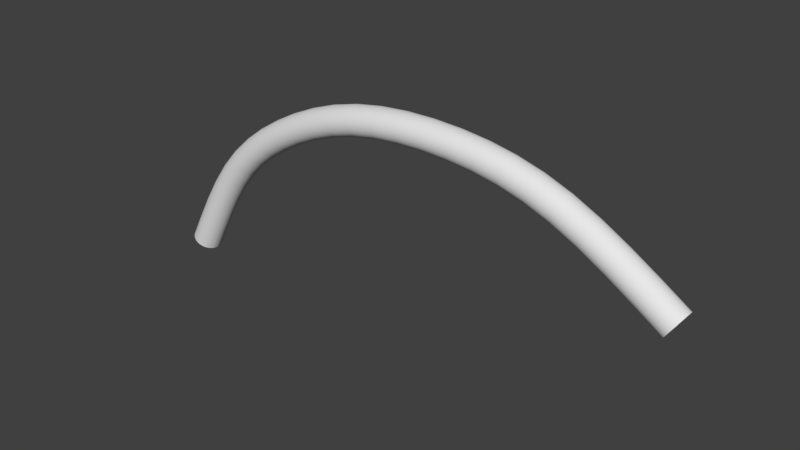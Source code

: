 # Source: Curve05.blend  (saved by Blender 2.80.75; exported with 4.5.12 LTS)
import bpy
from mathutils import Matrix  # noqa: F401  (used for matrix-valued properties, if any)

bpy.ops.wm.read_factory_settings(use_empty=True)
scene = bpy.context.scene
scene.name = 'Scene'

# ---- collections
col_collection_1 = bpy.data.collections.new('Collection 1'); scene.collection.children.link(col_collection_1)

# ---- world
world_world = bpy.data.worlds.new('World'); scene.world = world_world
world_world.color = (0.05088, 0.05088, 0.05088)
world_world.use_sun_shadow = False
world_world.sun_shadow_jitter_overblur = 0.0
world_world.cycles.sampling_method = 'MANUAL'

# ---- meshes
me_cube_000 = bpy.data.meshes.new('Cube.000')
me_cube_000.from_pydata([(0.8137, -0.04125, 0.1352), (0.811, -0.01734, 0.1438), (0.8188, 0.005691, 0.136), (0.8325, 0.01435, 0.1162), (0.8442, 0.003559, 0.09622), (0.8469, -0.02035, 0.08762), (0.8391, -0.04338, 0.09549), (0.8253, -0.05203, 0.1152), (0.5786, -0.01603, -0.001371), (0.5769, 0.0078, 0.007668), (0.5821, 0.03105, -0.001348), (0.5913, 0.04009, -0.02314), (0.599, 0.02964, -0.04494), (0.6007, 0.005817, -0.05398), (0.5955, -0.01743, -0.04496), (0.5863, -0.02648, -0.02317), (0.3539, -0.00475, -0.05607), (0.3536, 0.01901, -0.04671), (0.355, 0.04242, -0.05654), (0.3572, 0.05178, -0.07979), (0.359, 0.04159, -0.1029), (0.3593, 0.01783, -0.1122), (0.3579, -0.005584, -0.1024), (0.3557, -0.01494, -0.07914), (0.1206, -0.005036, -0.04428), (0.1218, 0.01873, -0.03501), (0.1187, 0.04211, -0.04451), (0.1132, 0.0514, -0.06722), (0.1085, 0.04115, -0.08983), (0.1074, 0.01739, -0.0991), (0.1104, -0.005989, -0.0896), (0.1159, -0.01528, -0.06689), (-0.07889, -0.02017, 0.03473), (-0.07635, 0.003703, 0.04343), (-0.08364, 0.02677, 0.03563), (-0.09648, 0.03551, 0.01591), (-0.1074, 0.02481, -0.004194), (-0.1099, 0.0009325, -0.0129), (-0.1026, -0.02213, -0.005102), (-0.08977, -0.03087, 0.01462), (-0.2284, -0.04367, 0.1613), (-0.2247, -0.01962, 0.169), (-0.2354, 0.002928, 0.1639), (-0.2542, 0.01077, 0.149), (-0.2701, -0.000697, 0.133), (-0.2738, -0.02475, 0.1252), (-0.2631, -0.0473, 0.1303), (-0.2444, -0.05514, 0.1452), (-0.346, -0.08093, 0.3573), (-0.3416, -0.05672, 0.3642), (-0.3543, -0.03466, 0.3617), (-0.3765, -0.02766, 0.3512), (-0.3953, -0.03983, 0.3389), (-0.3997, -0.06403, 0.332), (-0.387, -0.0861, 0.3345), (-0.3648, -0.0931, 0.345), (0.816, -0.04558, 0.1309), (0.8187, -0.04889, 0.126), (0.8219, -0.05108, 0.1207), (0.754, -0.0342, 0.09678), (0.6947, -0.02745, 0.06006), (0.6362, -0.02129, 0.02677), (0.5801, -0.02029, -0.006048), (0.582, -0.02353, -0.01139), (0.5841, -0.02562, -0.01717), (0.7648, -0.0449, 0.07631), (0.7046, -0.03807, 0.03913), (0.645, -0.03183, 0.005401), (0.812, -0.03603, 0.1388), (0.811, -0.03014, 0.1414), (0.8106, -0.02383, 0.1432), (0.7515, -0.01031, 0.1055), (0.6925, -0.003581, 0.06888), (0.6341, 0.002555, 0.0357), (0.5775, -0.01086, 0.002443), (0.5769, -0.004999, 0.005282), (0.5767, 0.0013, 0.007054), (0.812, -0.0109, 0.1434), (0.8137, -0.004766, 0.1418), (0.816, 0.0008435, 0.1393), (0.7588, 0.01277, 0.09733), (0.6991, 0.01956, 0.06043), (0.6401, 0.02575, 0.02696), (0.5776, 0.01426, 0.007061), (0.5788, 0.02045, 0.005295), (0.5803, 0.02612, 0.002461), (0.8219, 0.009567, 0.1318), (0.8254, 0.01236, 0.1269), (0.829, 0.01398, 0.1217), (0.7715, 0.02153, 0.07709), (0.7108, 0.02841, 0.03966), (0.6506, 0.0347, 0.005674), (0.5843, 0.03501, -0.006021), (0.5865, 0.0379, -0.01136), (0.5889, 0.03963, -0.01714), (0.836, 0.0134, 0.1108), (0.8391, 0.01121, 0.1055), (0.8419, 0.007893, 0.1005), (0.7823, 0.01082, 0.05661), (0.7206, 0.01779, 0.01873), (0.6594, 0.02416, -0.0157), (0.5936, 0.03924, -0.02914), (0.5956, 0.03714, -0.03492), (0.5975, 0.03391, -0.04026), (0.8459, -0.001662, 0.09267), (0.8469, -0.007548, 0.08999), (0.8473, -0.01386, 0.08828), (0.7848, -0.01306, 0.0479), (0.7229, -0.006076, 0.009909), (0.6614, 0.000317, -0.02463), (0.6001, 0.02447, -0.04875), (0.6007, 0.01862, -0.05159), (0.601, 0.01232, -0.05336), (0.8459, -0.02678, 0.08808), (0.8441, -0.03292, 0.08959), (0.8419, -0.03853, 0.09209), (0.7775, -0.03615, 0.05606), (0.7162, -0.02921, 0.01836), (0.6555, -0.02287, -0.01589), (0.6, -0.0006444, -0.05337), (0.5988, -0.00683, -0.0516), (0.5973, -0.0125, -0.04877), (0.8359, -0.04725, 0.09968), (0.8325, -0.05005, 0.1045), (0.8289, -0.05167, 0.1097), (0.5934, -0.02139, -0.04029), (0.5911, -0.02429, -0.03495), (0.5887, -0.02601, -0.02917), (0.5224, -0.01187, -0.02308), (0.4667, -0.008721, -0.03884), (0.4108, -0.006407, -0.04953), (0.3542, -0.008965, -0.061), (0.3546, -0.01214, -0.06664), (0.3551, -0.01416, -0.07277), (0.5287, -0.02224, -0.04529), (0.4716, -0.01902, -0.06141), (0.4142, -0.01664, -0.0724), (0.521, 0.01194, -0.01394), (0.4656, 0.01507, -0.0296), (0.4101, 0.01736, -0.04022), (0.3537, 0.0003827, -0.05207), (0.3535, 0.006214, -0.04912), (0.3535, 0.0125, -0.0473), (0.5254, 0.03524, -0.02322), (0.4691, 0.03841, -0.03912), (0.4126, 0.04075, -0.04992), (0.3538, 0.02549, -0.04743), (0.3541, 0.03171, -0.04937), (0.3545, 0.03744, -0.05244), (0.533, 0.04438, -0.04549), (0.475, 0.04764, -0.0618), (0.4167, 0.05005, -0.07295), (0.3555, 0.04646, -0.06155), (0.3561, 0.04943, -0.06725), (0.3567, 0.05123, -0.07341), (0.5393, 0.03401, -0.06769), (0.48, 0.03734, -0.08437), (0.4201, 0.03982, -0.09582), (0.3578, 0.051, -0.08616), (0.3583, 0.04898, -0.09228), (0.3587, 0.0458, -0.09792), (0.5407, 0.0102, -0.07683), (0.481, 0.01356, -0.09361), (0.4208, 0.01605, -0.1051), (0.3593, 0.03646, -0.1069), (0.3594, 0.03063, -0.1098), (0.3594, 0.02434, -0.1116), (0.5364, -0.0131, -0.06756), (0.4775, -0.009788, -0.0841), (0.4183, -0.007339, -0.09542), (0.3591, 0.01135, -0.1115), (0.3588, 0.005125, -0.1096), (0.3584, -0.0005981, -0.1065), (0.3574, -0.009621, -0.09738), (0.3568, -0.01259, -0.09168), (0.3562, -0.01439, -0.08552), (0.2955, -0.003632, -0.05914), (0.2363, -0.003183, -0.0585), (0.1777, -0.003588, -0.0537), (0.1197, -0.009262, -0.04912), (0.1186, -0.01245, -0.05465), (0.1173, -0.01449, -0.06065), (0.2956, -0.0138, -0.08228), (0.2349, -0.01335, -0.08159), (0.1746, -0.01378, -0.07661), (0.2955, 0.02012, -0.04976), (0.2368, 0.02057, -0.04912), (0.1785, 0.02017, -0.04436), (0.1213, 0.0001034, -0.04034), (0.1217, 0.005939, -0.03742), (0.1219, 0.01223, -0.03561), (0.2958, 0.04355, -0.05963), (0.236, 0.044, -0.05896), (0.1765, 0.04358, -0.05407), (0.1214, 0.02521, -0.03567), (0.1207, 0.03142, -0.03754), (0.1198, 0.03714, -0.04052), (0.2962, 0.05293, -0.08297), (0.2344, 0.05338, -0.08223), (0.173, 0.05293, -0.07714), (0.1175, 0.04613, -0.04939), (0.1161, 0.04908, -0.05495), (0.1147, 0.05087, -0.06097), (0.2963, 0.04276, -0.1061), (0.2329, 0.04321, -0.1053), (0.1699, 0.04274, -0.1001), (0.1119, 0.0506, -0.07345), (0.1106, 0.04856, -0.07945), (0.1095, 0.04538, -0.08499), (0.2963, 0.01901, -0.1155), (0.2325, 0.01946, -0.1147), (0.1691, 0.01898, -0.1094), (0.1079, 0.03602, -0.09377), (0.1074, 0.03018, -0.09669), (0.1073, 0.02389, -0.0985), (0.296, -0.004418, -0.1056), (0.2333, -0.00397, -0.1049), (0.171, -0.00443, -0.09968), (0.1078, 0.01091, -0.09843), (0.1084, 0.004695, -0.09656), (0.1093, -0.001017, -0.09359), (0.1117, -0.01001, -0.08472), (0.1131, -0.01296, -0.07915), (0.1145, -0.01475, -0.07313), (0.06615, -0.00764, -0.03), (0.01463, -0.01121, -0.01151), (-0.03377, -0.01547, 0.01035), (-0.08102, -0.02449, 0.03038), (-0.08362, -0.02778, 0.02544), (-0.08657, -0.02994, 0.02012), (0.05985, -0.01796, -0.05218), (0.00677, -0.02163, -0.03313), (-0.04317, -0.02602, -0.01058), (0.06766, 0.01615, -0.02083), (0.01649, 0.0126, -0.002462), (-0.03157, 0.008365, 0.01924), (-0.07732, -0.01497, 0.03831), (-0.07636, -0.00909, 0.04101), (-0.07603, -0.002786, 0.04275), (0.06351, 0.03947, -0.03003), (0.01126, 0.03585, -0.01128), (-0.03785, 0.03153, 0.01089), (-0.07733, 0.01014, 0.043), (-0.07893, 0.01628, 0.0415), (-0.08105, 0.0219, 0.03902), (0.05612, 0.04866, -0.05222), (0.002003, 0.04493, -0.0328), (-0.04893, 0.04045, -0.009807), (-0.0866, 0.03066, 0.03144), (-0.08981, 0.03347, 0.02662), (-0.09315, 0.03512, 0.02138), (0.04983, 0.03835, -0.0744), (-0.005858, 0.03451, -0.05442), (-0.05832, 0.02991, -0.03073), (-0.09968, 0.03458, 0.01041), (-0.1026, 0.03242, 0.005094), (-0.1052, 0.02912, 0.0001569), (0.04832, 0.01456, -0.08358), (-0.007719, 0.0107, -0.06347), (-0.06053, 0.006067, -0.03962), (-0.1089, 0.0196, -0.007775), (-0.1099, 0.01373, -0.01048), (-0.1102, 0.007422, -0.01221), (0.05247, -0.008761, -0.07438), (-0.002488, -0.01255, -0.05465), (-0.05425, -0.0171, -0.03128), (-0.1089, -0.005502, -0.01246), (-0.1073, -0.01165, -0.01097), (-0.1052, -0.01727, -0.008488), (-0.09966, -0.02602, -0.0009102), (-0.09644, -0.02884, 0.003908), (-0.0931, -0.03048, 0.009153), (-0.1206, -0.02512, 0.06109), (-0.1593, -0.03051, 0.09023), (-0.1951, -0.0366, 0.1233), (-0.2316, -0.04814, 0.1577), (-0.2354, -0.05161, 0.1537), (-0.2397, -0.05399, 0.1495), (-0.1329, -0.036, 0.04194), (-0.1729, -0.04158, 0.0721), (-0.2099, -0.04787, 0.1062), (-0.1178, -0.001207, 0.06958), (-0.1561, -0.006549, 0.09847), (-0.1916, -0.0126, 0.1312), (-0.2261, -0.03836, 0.1643), (-0.2247, -0.03242, 0.1666), (-0.2243, -0.02609, 0.1682), (-0.126, 0.02174, 0.06241), (-0.1652, 0.01627, 0.092), (-0.2016, 0.01009, 0.1255), (-0.2262, -0.01326, 0.169), (-0.2285, -0.007224, 0.1681), (-0.2316, -0.001753, 0.1664), (-0.1405, 0.03027, 0.0438), (-0.1813, 0.02457, 0.0746), (-0.2191, 0.01816, 0.1093), (-0.2397, 0.006615, 0.1609), (-0.2444, 0.009204, 0.1573), (-0.2493, 0.01061, 0.1533), (-0.1529, 0.01939, 0.02464), (-0.195, 0.0135, 0.05646), (-0.234, 0.006889, 0.09226), (-0.2589, 0.009616, 0.1447), (-0.2632, 0.007244, 0.1405), (-0.267, 0.003768, 0.1366), (-0.1557, -0.004522, 0.01616), (-0.1981, -0.01046, 0.04822), (-0.2374, -0.01712, 0.08426), (-0.2724, -0.006012, 0.13), (-0.2738, -0.01195, 0.1277), (-0.2743, -0.01828, 0.1261), (-0.1475, -0.02747, 0.02332), (-0.189, -0.03327, 0.0547), (-0.2275, -0.0398, 0.09003), (-0.2724, -0.03111, 0.1253), (-0.27, -0.03715, 0.1262), (-0.2669, -0.04262, 0.1279), (-0.2588, -0.05099, 0.1334), (-0.2541, -0.05357, 0.137), (-0.2492, -0.05498, 0.141), (-0.2597, -0.05189, 0.2049), (-0.2893, -0.06105, 0.2532), (-0.3179, -0.07083, 0.3044), (-0.3497, -0.08553, 0.3544), (-0.3541, -0.08917, 0.3513), (-0.3592, -0.09174, 0.3482), (-0.2765, -0.06355, 0.1899), (-0.3069, -0.07288, 0.2391), (-0.3361, -0.08283, 0.2913), (-0.2558, -0.0278, 0.2125), (-0.2853, -0.03692, 0.2605), (-0.3137, -0.04666, 0.3116), (-0.3433, -0.07551, 0.3597), (-0.3416, -0.06951, 0.3617), (-0.3411, -0.06316, 0.3633), (-0.267, -0.005378, 0.2081), (-0.297, -0.01462, 0.2567), (-0.3259, -0.02448, 0.3085), (-0.3433, -0.05042, 0.3645), (-0.3461, -0.0445, 0.3641), (-0.3498, -0.03917, 0.3632), (-0.2869, 0.002239, 0.1943), (-0.3178, -0.007214, 0.2441), (-0.3474, -0.01728, 0.2969), (-0.3594, -0.03116, 0.3596), (-0.365, -0.02879, 0.3572), (-0.3707, -0.0276, 0.3543), (-0.3037, -0.009412, 0.1793), (-0.3353, -0.01904, 0.23), (-0.3656, -0.02928, 0.2837), (-0.382, -0.02902, 0.3481), (-0.3872, -0.03158, 0.3449), (-0.3916, -0.03523, 0.3418), (-0.3076, -0.03351, 0.1718), (-0.3394, -0.04317, 0.2227), (-0.3699, -0.05345, 0.2766), (-0.398, -0.04524, 0.3365), (-0.3997, -0.05125, 0.3345), (-0.4002, -0.05759, 0.3329), (-0.2963, -0.05593, 0.1761), (-0.3276, -0.06548, 0.2264), (-0.3576, -0.07563, 0.2797), (-0.398, -0.07033, 0.3317), (-0.3952, -0.07626, 0.3321), (-0.3915, -0.08159, 0.333), (-0.3819, -0.08959, 0.3366), (-0.3763, -0.09197, 0.339), (-0.3706, -0.09316, 0.3419), (0.7561, -0.03852, 0.09236), (0.6967, -0.03175, 0.05555), (0.6379, -0.02558, 0.02218), (0.7587, -0.04181, 0.08734), (0.699, -0.03502, 0.05042), (0.64, -0.02883, 0.01694), (0.7616, -0.04398, 0.08192), (0.7017, -0.03717, 0.04488), (0.6424, -0.03095, 0.01128), (0.7512, -0.0168, 0.1048), (0.6922, -0.01008, 0.06825), (0.6339, -0.003943, 0.03508), (0.7515, -0.02311, 0.1031), (0.6925, -0.01638, 0.0665), (0.6341, -0.01025, 0.03332), (0.7525, -0.02899, 0.1004), (0.6933, -0.02225, 0.06375), (0.6349, -0.01611, 0.03052), (0.7562, 0.007905, 0.1008), (0.6967, 0.01467, 0.06404), (0.638, 0.02084, 0.03067), (0.7541, 0.002279, 0.1034), (0.6948, 0.009028, 0.0667), (0.6363, 0.01518, 0.03343), (0.7525, -0.00387, 0.105), (0.6934, 0.002866, 0.06835), (0.6349, 0.009009, 0.03513), (0.7682, 0.02114, 0.08268), (0.7077, 0.02799, 0.04539), (0.6479, 0.03426, 0.01154), (0.7649, 0.01949, 0.08806), (0.7047, 0.02632, 0.05091), (0.6452, 0.03256, 0.01719), (0.7617, 0.01667, 0.09301), (0.7018, 0.02348, 0.05599), (0.6425, 0.02969, 0.0224), (0.7802, 0.01514, 0.06103), (0.7187, 0.02209, 0.02323), (0.6577, 0.02845, -0.0111), (0.7776, 0.01844, 0.06605), (0.7163, 0.02537, 0.02837), (0.6556, 0.0317, -0.005866), (0.7747, 0.0206, 0.07147), (0.7137, 0.02751, 0.03391), (0.6532, 0.03382, -0.0002018), (0.7851, -0.00657, 0.04855), (0.7232, 0.0004203, 0.01054), (0.6617, 0.006815, -0.024), (0.7848, -0.0002627, 0.05027), (0.7229, 0.006725, 0.01228), (0.6615, 0.01312, -0.02225), (0.7838, 0.005616, 0.05299), (0.722, 0.0126, 0.01504), (0.6607, 0.01898, -0.01945), (0.7801, -0.03128, 0.05256), (0.7186, -0.02433, 0.01475), (0.6576, -0.01797, -0.0196), (0.7822, -0.02565, 0.04998), (0.7205, -0.01868, 0.01208), (0.6593, -0.01231, -0.02235), (0.7838, -0.0195, 0.0484), (0.722, -0.01252, 0.01044), (0.6606, -0.006137, -0.02406), (0.7681, -0.04451, 0.07071), (0.7076, -0.03765, 0.0334), (0.6477, -0.03138, -0.0004699), (0.7714, -0.04286, 0.06533), (0.7106, -0.03598, 0.02788), (0.6504, -0.02969, -0.006119), (0.7746, -0.04005, 0.06038), (0.7136, -0.03313, 0.0228), (0.653, -0.02682, -0.01133), (0.5236, -0.01612, -0.02784), (0.4676, -0.01296, -0.04367), (0.4115, -0.01063, -0.05442), (0.5251, -0.01933, -0.03328), (0.4688, -0.01616, -0.04919), (0.4123, -0.01381, -0.06001), (0.5269, -0.02141, -0.03917), (0.4702, -0.01821, -0.05518), (0.4132, -0.01585, -0.06608), (0.5207, 0.005435, -0.01455), (0.4655, 0.008562, -0.0302), (0.41, 0.01086, -0.04081), (0.5209, -0.0008609, -0.01633), (0.4656, 0.002269, -0.032), (0.4101, 0.004567, -0.04262), (0.5215, -0.006709, -0.01921), (0.466, -0.003573, -0.03491), (0.4103, -0.001268, -0.04556), (0.5238, 0.03029, -0.01932), (0.4679, 0.03345, -0.03513), (0.4117, 0.03577, -0.04587), (0.5225, 0.0246, -0.01641), (0.4669, 0.02775, -0.03215), (0.411, 0.03006, -0.04283), (0.5216, 0.01841, -0.01458), (0.4661, 0.02154, -0.03028), (0.4105, 0.02384, -0.04092), (0.531, 0.04389, -0.03936), (0.4735, 0.04713, -0.05557), (0.4157, 0.04952, -0.06663), (0.529, 0.04214, -0.03346), (0.472, 0.04536, -0.04956), (0.4146, 0.04773, -0.06053), (0.5271, 0.03922, -0.028), (0.4705, 0.04242, -0.04399), (0.4136, 0.04477, -0.05488), (0.5381, 0.03826, -0.06294), (0.479, 0.04158, -0.07954), (0.4195, 0.04404, -0.09093), (0.5366, 0.04147, -0.0575), (0.4778, 0.04478, -0.07402), (0.4187, 0.04722, -0.08533), (0.5349, 0.04355, -0.05161), (0.4765, 0.04683, -0.06803), (0.4177, 0.04926, -0.07926), (0.541, 0.0167, -0.07623), (0.4812, 0.02006, -0.09301), (0.4209, 0.02255, -0.1045), (0.5408, 0.023, -0.07445), (0.4811, 0.02636, -0.09121), (0.4208, 0.02884, -0.1027), (0.5402, 0.02885, -0.07157), (0.4807, 0.0322, -0.0883), (0.4206, 0.03468, -0.09979), (0.5379, -0.008151, -0.07146), (0.4788, -0.004826, -0.08808), (0.4192, -0.002363, -0.09948), (0.5392, -0.002463, -0.07437), (0.4798, 0.0008767, -0.09106), (0.4199, 0.003351, -0.1025), (0.5401, 0.003734, -0.07619), (0.4805, 0.007084, -0.09294), (0.4204, 0.009567, -0.1044), (0.5307, -0.02175, -0.05142), (0.4731, -0.0185, -0.06764), (0.4152, -0.01611, -0.07872), (0.5327, -0.02, -0.05732), (0.4747, -0.01673, -0.07366), (0.4163, -0.01432, -0.08482), (0.5346, -0.01708, -0.06277), (0.4762, -0.0138, -0.07922), (0.4174, -0.01136, -0.09047), (0.2955, -0.007843, -0.06408), (0.236, -0.007393, -0.06343), (0.177, -0.007803, -0.0586), (0.2955, -0.01101, -0.06974), (0.2357, -0.01056, -0.06908), (0.1763, -0.01098, -0.0642), (0.2956, -0.01303, -0.07589), (0.2353, -0.01258, -0.07521), (0.1755, -0.013, -0.07029), (0.2955, 0.01361, -0.05034), (0.2368, 0.01406, -0.04971), (0.1785, 0.01366, -0.04495), (0.2955, 0.007326, -0.05216), (0.2367, 0.007775, -0.05153), (0.1784, 0.007376, -0.04677), (0.2955, 0.001496, -0.05513), (0.2366, 0.001946, -0.05449), (0.1781, 0.001545, -0.04971), (0.2958, 0.03856, -0.05551), (0.2363, 0.03901, -0.05485), (0.1772, 0.03859, -0.05001), (0.2957, 0.03283, -0.05242), (0.2365, 0.03328, -0.05178), (0.1778, 0.03287, -0.04697), (0.2956, 0.02661, -0.05047), (0.2367, 0.02706, -0.04984), (0.1782, 0.02665, -0.04505), (0.2961, 0.05238, -0.07656), (0.2348, 0.05282, -0.07584), (0.1739, 0.05238, -0.0708), (0.296, 0.05057, -0.07038), (0.2352, 0.05101, -0.06968), (0.1748, 0.05058, -0.06469), (0.2959, 0.04759, -0.06465), (0.2356, 0.04804, -0.06397), (0.1757, 0.04761, -0.05903), (0.2963, 0.04697, -0.1012), (0.2332, 0.04742, -0.1004), (0.1705, 0.04695, -0.09515), (0.2963, 0.05014, -0.0955), (0.2336, 0.05059, -0.09474), (0.1713, 0.05013, -0.08955), (0.2962, 0.05216, -0.08936), (0.2339, 0.05261, -0.08861), (0.1721, 0.05215, -0.08346), (0.2963, 0.02552, -0.1149), (0.2324, 0.02596, -0.1141), (0.169, 0.02548, -0.1088), (0.2963, 0.03181, -0.1131), (0.2325, 0.03225, -0.1123), (0.1692, 0.03177, -0.107), (0.2963, 0.03763, -0.1101), (0.2327, 0.03808, -0.1093), (0.1695, 0.0376, -0.104), (0.296, 0.0005737, -0.1097), (0.233, 0.001021, -0.109), (0.1703, 0.0005547, -0.1037), (0.2961, 0.006301, -0.1128), (0.2327, 0.006748, -0.112), (0.1698, 0.006276, -0.1068), (0.2962, 0.01253, -0.1148), (0.2325, 0.01297, -0.114), (0.1693, 0.0125, -0.1087), (0.2957, -0.01324, -0.08868), (0.2344, -0.0128, -0.08798), (0.1736, -0.01323, -0.08295), (0.2958, -0.01143, -0.09487), (0.234, -0.01099, -0.09415), (0.1727, -0.01143, -0.08906), (0.2959, -0.00846, -0.1006), (0.2336, -0.008012, -0.09985), (0.1718, -0.008465, -0.09472), (0.06491, -0.01188, -0.03476), (0.01309, -0.01547, -0.01616), (-0.03561, -0.01976, 0.005837), (0.06341, -0.01508, -0.04019), (0.01121, -0.01869, -0.02146), (-0.03785, -0.02302, 0.0007045), (0.0617, -0.01714, -0.04608), (0.00908, -0.02078, -0.02719), (-0.0404, -0.02514, -0.004837), (0.06783, 0.009645, -0.02145), (0.01672, 0.006104, -0.003098), (-0.03129, 0.001871, 0.01858), (0.06763, 0.003353, -0.02324), (0.01647, -0.0001916, -0.004879), (-0.03158, -0.004428, 0.01682), (0.06706, -0.002489, -0.02613), (0.01577, -0.006043, -0.007714), (-0.03242, -0.01029, 0.01405), (0.06499, 0.03451, -0.02615), (0.01312, 0.03092, -0.007533), (-0.03562, 0.02663, 0.01447), (0.0662, 0.02882, -0.02326), (0.01465, 0.02525, -0.004754), (-0.03379, 0.02098, 0.01712), (0.0671, 0.02262, -0.02145), (0.01579, 0.01906, -0.003034), (-0.03242, 0.01481, 0.01873), (0.05804, 0.04816, -0.04612), (0.004407, 0.04445, -0.02687), (-0.04605, 0.04002, -0.004084), (0.05996, 0.0464, -0.04023), (0.006814, 0.04272, -0.02116), (-0.04317, 0.03833, 0.001414), (0.06181, 0.04347, -0.03479), (0.00913, 0.03983, -0.01589), (-0.0404, 0.03547, 0.006476), (0.05107, 0.04259, -0.06965), (-0.004317, 0.03877, -0.04977), (-0.05648, 0.03419, -0.02622), (0.05257, 0.04579, -0.06422), (-0.00244, 0.042, -0.04448), (-0.05424, 0.03745, -0.02109), (0.05428, 0.04785, -0.05833), (-0.0003065, 0.04408, -0.03875), (-0.05169, 0.03957, -0.01555), (0.04815, 0.02106, -0.08296), (-0.007943, 0.0172, -0.06284), (-0.0608, 0.01256, -0.03897), (0.04835, 0.02736, -0.08117), (-0.007695, 0.02349, -0.06105), (-0.06051, 0.01886, -0.03721), (0.04892, 0.0332, -0.07828), (-0.006994, 0.02934, -0.05822), (-0.05968, 0.02472, -0.03443), (0.05099, -0.003806, -0.07826), (-0.004346, -0.007623, -0.0584), (-0.05648, -0.0122, -0.03486), (0.04978, 0.00189, -0.08115), (-0.005873, -0.001947, -0.06118), (-0.05831, -0.006549, -0.0375), (0.04887, 0.008091, -0.08296), (-0.007015, 0.004239, -0.0629), (-0.05968, -0.0003815, -0.03912), (0.05793, -0.01745, -0.05829), (0.004366, -0.02115, -0.03907), (-0.04604, -0.02559, -0.0163), (0.05601, -0.01569, -0.06418), (0.001959, -0.01942, -0.04478), (-0.04892, -0.02389, -0.0218), (0.05417, -0.01276, -0.06961), (-0.0003569, -0.01652, -0.05004), (-0.0517, -0.02103, -0.02686), (-0.123, -0.02947, 0.05693), (-0.1619, -0.0349, 0.08627), (-0.198, -0.04103, 0.1195), (-0.126, -0.03281, 0.05222), (-0.1652, -0.03828, 0.0818), (-0.2015, -0.04446, 0.1153), (-0.1293, -0.03502, 0.04715), (-0.1689, -0.04054, 0.07702), (-0.2056, -0.04678, 0.1108), (-0.1174, -0.007691, 0.06887), (-0.1557, -0.01303, 0.09773), (-0.1912, -0.01907, 0.1305), (-0.1178, -0.014, 0.06716), (-0.1561, -0.01934, 0.09606), (-0.1916, -0.02539, 0.1288), (-0.1189, -0.01989, 0.06454), (-0.1573, -0.02525, 0.09353), (-0.1929, -0.03132, 0.1264), (-0.1231, 0.01692, 0.06558), (-0.162, 0.01149, 0.09492), (-0.198, 0.005358, 0.1281), (-0.1207, 0.01133, 0.06787), (-0.1593, 0.005943, 0.09701), (-0.1951, -0.0001514, 0.13), (-0.1189, 0.005212, 0.06923), (-0.1573, -0.0001477, 0.09822), (-0.193, -0.006213, 0.1311), (-0.1368, 0.02994, 0.04898), (-0.1771, 0.0243, 0.07946), (-0.2146, 0.01794, 0.1139), (-0.133, 0.02835, 0.05394), (-0.173, 0.02277, 0.0841), (-0.21, 0.01647, 0.1182), (-0.1294, 0.02558, 0.05848), (-0.1689, 0.02006, 0.08834), (-0.2056, 0.01383, 0.1221), (-0.1504, 0.02374, 0.02881), (-0.1923, 0.01789, 0.06043), (-0.2311, 0.01132, 0.09601), (-0.1475, 0.02708, 0.03352), (-0.189, 0.02127, 0.0649), (-0.2275, 0.01475, 0.1002), (-0.1442, 0.02929, 0.03858), (-0.1853, 0.02354, 0.06968), (-0.2235, 0.01706, 0.1047), (-0.1561, 0.001962, 0.01687), (-0.1986, -0.003978, 0.04896), (-0.2379, -0.01064, 0.08503), (-0.1557, 0.008271, 0.01858), (-0.1981, 0.002337, 0.05064), (-0.2374, -0.004323, 0.08668), (-0.1546, 0.01416, 0.0212), (-0.1969, 0.008245, 0.05317), (-0.2361, 0.001602, 0.08911), (-0.1504, -0.02265, 0.02016), (-0.1922, -0.0285, 0.05178), (-0.231, -0.03507, 0.08736), (-0.1528, -0.01706, 0.01787), (-0.1949, -0.02295, 0.04969), (-0.2339, -0.02956, 0.08547), (-0.1546, -0.01094, 0.01651), (-0.1969, -0.01686, 0.04848), (-0.2361, -0.0235, 0.08442), (-0.1367, -0.03567, 0.03675), (-0.1771, -0.0413, 0.06723), (-0.2145, -0.04766, 0.1016), (-0.1405, -0.03407, 0.0318), (-0.1813, -0.03977, 0.06259), (-0.219, -0.04619, 0.09732), (-0.1441, -0.03131, 0.02726), (-0.1853, -0.03707, 0.05836), (-0.2234, -0.04354, 0.0934), (-0.263, -0.0564, 0.2016), (-0.2928, -0.06559, 0.25), (-0.3215, -0.0754, 0.3014), (-0.267, -0.05992, 0.1978), (-0.297, -0.06915, 0.2465), (-0.3258, -0.07901, 0.2982), (-0.2716, -0.06234, 0.1939), (-0.3017, -0.07162, 0.2428), (-0.3308, -0.08152, 0.2947), (-0.2553, -0.03426, 0.2116), (-0.2847, -0.04337, 0.2596), (-0.3132, -0.05311, 0.3107), (-0.2558, -0.04059, 0.21), (-0.2853, -0.04971, 0.2581), (-0.3137, -0.05945, 0.3091), (-0.2573, -0.04655, 0.2078), (-0.2868, -0.05569, 0.2559), (-0.3153, -0.06544, 0.307), (-0.263, -0.01001, 0.2102), (-0.2929, -0.01921, 0.2587), (-0.3216, -0.02903, 0.3102), (-0.2598, -0.01545, 0.2117), (-0.2894, -0.02461, 0.26), (-0.318, -0.0344, 0.3113), (-0.2573, -0.02145, 0.2125), (-0.2869, -0.03059, 0.2606), (-0.3154, -0.04035, 0.3118), (-0.2817, 0.002143, 0.1982), (-0.3124, -0.007255, 0.2478), (-0.3419, -0.01727, 0.3003), (-0.2766, 0.0007901, 0.2019), (-0.307, -0.008553, 0.2512), (-0.3363, -0.01852, 0.3034), (-0.2716, -0.001743, 0.2053), (-0.3018, -0.01103, 0.2542), (-0.3309, -0.02094, 0.3062), (-0.3004, -0.004911, 0.1826), (-0.3319, -0.01451, 0.2332), (-0.3621, -0.02471, 0.2867), (-0.2964, -0.00139, 0.1864), (-0.3277, -0.01094, 0.2367), (-0.3577, -0.02111, 0.29), (-0.2918, 0.001032, 0.1903), (-0.3229, -0.008473, 0.2404), (-0.3528, -0.01859, 0.2935), (-0.3081, -0.02704, 0.1726), (-0.3399, -0.03672, 0.2236), (-0.3704, -0.047, 0.2775), (-0.3076, -0.02071, 0.1742), (-0.3394, -0.03038, 0.2251), (-0.3699, -0.04066, 0.2791), (-0.3061, -0.01475, 0.1764), (-0.3378, -0.02441, 0.2273), (-0.3683, -0.03467, 0.2812), (-0.3003, -0.05129, 0.174), (-0.3318, -0.06088, 0.2245), (-0.362, -0.07108, 0.278), (-0.3036, -0.04586, 0.1725), (-0.3352, -0.05548, 0.2232), (-0.3655, -0.06572, 0.2769), (-0.3061, -0.03985, 0.1717), (-0.3378, -0.04951, 0.2226), (-0.3682, -0.05977, 0.2764), (-0.2816, -0.06345, 0.186), (-0.3123, -0.07284, 0.2354), (-0.3417, -0.08285, 0.2879), (-0.2868, -0.0621, 0.1823), (-0.3177, -0.07154, 0.232), (-0.3473, -0.0816, 0.2848), (-0.2918, -0.05956, 0.179), (-0.3228, -0.06906, 0.229), (-0.3527, -0.07917, 0.282)], [], [(368, 369, 372, 371), (369, 370, 373, 372), (371, 372, 375, 374), (372, 373, 376, 375), (0, 59, 368, 56), (59, 60, 369, 368), (60, 61, 370, 369), (61, 8, 62, 370), (370, 62, 63, 373), (373, 63, 64, 376), (376, 64, 15, 67), (375, 376, 67, 66), (374, 375, 66, 65), (58, 374, 65, 7), (57, 371, 374, 58), (56, 368, 371, 57), (377, 378, 381, 380), (378, 379, 382, 381), (380, 381, 384, 383), (381, 382, 385, 384), (1, 71, 377, 70), (71, 72, 378, 377), (72, 73, 379, 378), (73, 9, 76, 379), (379, 76, 75, 382), (382, 75, 74, 385), (385, 74, 8, 61), (384, 385, 61, 60), (383, 384, 60, 59), (68, 383, 59, 0), (69, 380, 383, 68), (70, 377, 380, 69), (386, 387, 390, 389), (387, 388, 391, 390), (389, 390, 393, 392), (390, 391, 394, 393), (2, 80, 386, 79), (80, 81, 387, 386), (81, 82, 388, 387), (82, 10, 85, 388), (388, 85, 84, 391), (391, 84, 83, 394), (394, 83, 9, 73), (393, 394, 73, 72), (392, 393, 72, 71), (77, 392, 71, 1), (78, 389, 392, 77), (79, 386, 389, 78), (395, 396, 399, 398), (396, 397, 400, 399), (398, 399, 402, 401), (399, 400, 403, 402), (3, 89, 395, 88), (89, 90, 396, 395), (90, 91, 397, 396), (91, 11, 94, 397), (397, 94, 93, 400), (400, 93, 92, 403), (403, 92, 10, 82), (402, 403, 82, 81), (401, 402, 81, 80), (86, 401, 80, 2), (87, 398, 401, 86), (88, 395, 398, 87), (404, 405, 408, 407), (405, 406, 409, 408), (407, 408, 411, 410), (408, 409, 412, 411), (4, 98, 404, 97), (98, 99, 405, 404), (99, 100, 406, 405), (100, 12, 103, 406), (406, 103, 102, 409), (409, 102, 101, 412), (412, 101, 11, 91), (411, 412, 91, 90), (410, 411, 90, 89), (95, 410, 89, 3), (96, 407, 410, 95), (97, 404, 407, 96), (413, 414, 417, 416), (414, 415, 418, 417), (416, 417, 420, 419), (417, 418, 421, 420), (5, 107, 413, 106), (107, 108, 414, 413), (108, 109, 415, 414), (109, 13, 112, 415), (415, 112, 111, 418), (418, 111, 110, 421), (421, 110, 12, 100), (420, 421, 100, 99), (419, 420, 99, 98), (104, 419, 98, 4), (105, 416, 419, 104), (106, 413, 416, 105), (422, 423, 426, 425), (423, 424, 427, 426), (425, 426, 429, 428), (426, 427, 430, 429), (6, 116, 422, 115), (116, 117, 423, 422), (117, 118, 424, 423), (118, 14, 121, 424), (424, 121, 120, 427), (427, 120, 119, 430), (430, 119, 13, 109), (429, 430, 109, 108), (428, 429, 108, 107), (113, 428, 107, 5), (114, 425, 428, 113), (115, 422, 425, 114), (431, 432, 435, 434), (432, 433, 436, 435), (434, 435, 438, 437), (435, 436, 439, 438), (7, 65, 431, 124), (65, 66, 432, 431), (66, 67, 433, 432), (67, 15, 127, 433), (433, 127, 126, 436), (436, 126, 125, 439), (439, 125, 14, 118), (438, 439, 118, 117), (437, 438, 117, 116), (122, 437, 116, 6), (123, 434, 437, 122), (124, 431, 434, 123), (440, 441, 444, 443), (441, 442, 445, 444), (443, 444, 447, 446), (444, 445, 448, 447), (8, 128, 440, 62), (128, 129, 441, 440), (129, 130, 442, 441), (130, 16, 131, 442), (442, 131, 132, 445), (445, 132, 133, 448), (448, 133, 23, 136), (447, 448, 136, 135), (446, 447, 135, 134), (64, 446, 134, 15), (63, 443, 446, 64), (62, 440, 443, 63), (449, 450, 453, 452), (450, 451, 454, 453), (452, 453, 456, 455), (453, 454, 457, 456), (9, 137, 449, 76), (137, 138, 450, 449), (138, 139, 451, 450), (139, 17, 142, 451), (451, 142, 141, 454), (454, 141, 140, 457), (457, 140, 16, 130), (456, 457, 130, 129), (455, 456, 129, 128), (74, 455, 128, 8), (75, 452, 455, 74), (76, 449, 452, 75), (458, 459, 462, 461), (459, 460, 463, 462), (461, 462, 465, 464), (462, 463, 466, 465), (10, 143, 458, 85), (143, 144, 459, 458), (144, 145, 460, 459), (145, 18, 148, 460), (460, 148, 147, 463), (463, 147, 146, 466), (466, 146, 17, 139), (465, 466, 139, 138), (464, 465, 138, 137), (83, 464, 137, 9), (84, 461, 464, 83), (85, 458, 461, 84), (467, 468, 471, 470), (468, 469, 472, 471), (470, 471, 474, 473), (471, 472, 475, 474), (11, 149, 467, 94), (149, 150, 468, 467), (150, 151, 469, 468), (151, 19, 154, 469), (469, 154, 153, 472), (472, 153, 152, 475), (475, 152, 18, 145), (474, 475, 145, 144), (473, 474, 144, 143), (92, 473, 143, 10), (93, 470, 473, 92), (94, 467, 470, 93), (476, 477, 480, 479), (477, 478, 481, 480), (479, 480, 483, 482), (480, 481, 484, 483), (12, 155, 476, 103), (155, 156, 477, 476), (156, 157, 478, 477), (157, 20, 160, 478), (478, 160, 159, 481), (481, 159, 158, 484), (484, 158, 19, 151), (483, 484, 151, 150), (482, 483, 150, 149), (101, 482, 149, 11), (102, 479, 482, 101), (103, 476, 479, 102), (485, 486, 489, 488), (486, 487, 490, 489), (488, 489, 492, 491), (489, 490, 493, 492), (13, 161, 485, 112), (161, 162, 486, 485), (162, 163, 487, 486), (163, 21, 166, 487), (487, 166, 165, 490), (490, 165, 164, 493), (493, 164, 20, 157), (492, 493, 157, 156), (491, 492, 156, 155), (110, 491, 155, 12), (111, 488, 491, 110), (112, 485, 488, 111), (494, 495, 498, 497), (495, 496, 499, 498), (497, 498, 501, 500), (498, 499, 502, 501), (14, 167, 494, 121), (167, 168, 495, 494), (168, 169, 496, 495), (169, 22, 172, 496), (496, 172, 171, 499), (499, 171, 170, 502), (502, 170, 21, 163), (501, 502, 163, 162), (500, 501, 162, 161), (119, 500, 161, 13), (120, 497, 500, 119), (121, 494, 497, 120), (503, 504, 507, 506), (504, 505, 508, 507), (506, 507, 510, 509), (507, 508, 511, 510), (15, 134, 503, 127), (134, 135, 504, 503), (135, 136, 505, 504), (136, 23, 175, 505), (505, 175, 174, 508), (508, 174, 173, 511), (511, 173, 22, 169), (510, 511, 169, 168), (509, 510, 168, 167), (125, 509, 167, 14), (126, 506, 509, 125), (127, 503, 506, 126), (512, 513, 516, 515), (513, 514, 517, 516), (515, 516, 519, 518), (516, 517, 520, 519), (16, 176, 512, 131), (176, 177, 513, 512), (177, 178, 514, 513), (178, 24, 179, 514), (514, 179, 180, 517), (517, 180, 181, 520), (520, 181, 31, 184), (519, 520, 184, 183), (518, 519, 183, 182), (133, 518, 182, 23), (132, 515, 518, 133), (131, 512, 515, 132), (521, 522, 525, 524), (522, 523, 526, 525), (524, 525, 528, 527), (525, 526, 529, 528), (17, 185, 521, 142), (185, 186, 522, 521), (186, 187, 523, 522), (187, 25, 190, 523), (523, 190, 189, 526), (526, 189, 188, 529), (529, 188, 24, 178), (528, 529, 178, 177), (527, 528, 177, 176), (140, 527, 176, 16), (141, 524, 527, 140), (142, 521, 524, 141), (530, 531, 534, 533), (531, 532, 535, 534), (533, 534, 537, 536), (534, 535, 538, 537), (18, 191, 530, 148), (191, 192, 531, 530), (192, 193, 532, 531), (193, 26, 196, 532), (532, 196, 195, 535), (535, 195, 194, 538), (538, 194, 25, 187), (537, 538, 187, 186), (536, 537, 186, 185), (146, 536, 185, 17), (147, 533, 536, 146), (148, 530, 533, 147), (539, 540, 543, 542), (540, 541, 544, 543), (542, 543, 546, 545), (543, 544, 547, 546), (19, 197, 539, 154), (197, 198, 540, 539), (198, 199, 541, 540), (199, 27, 202, 541), (541, 202, 201, 544), (544, 201, 200, 547), (547, 200, 26, 193), (546, 547, 193, 192), (545, 546, 192, 191), (152, 545, 191, 18), (153, 542, 545, 152), (154, 539, 542, 153), (548, 549, 552, 551), (549, 550, 553, 552), (551, 552, 555, 554), (552, 553, 556, 555), (20, 203, 548, 160), (203, 204, 549, 548), (204, 205, 550, 549), (205, 28, 208, 550), (550, 208, 207, 553), (553, 207, 206, 556), (556, 206, 27, 199), (555, 556, 199, 198), (554, 555, 198, 197), (158, 554, 197, 19), (159, 551, 554, 158), (160, 548, 551, 159), (557, 558, 561, 560), (558, 559, 562, 561), (560, 561, 564, 563), (561, 562, 565, 564), (21, 209, 557, 166), (209, 210, 558, 557), (210, 211, 559, 558), (211, 29, 214, 559), (559, 214, 213, 562), (562, 213, 212, 565), (565, 212, 28, 205), (564, 565, 205, 204), (563, 564, 204, 203), (164, 563, 203, 20), (165, 560, 563, 164), (166, 557, 560, 165), (566, 567, 570, 569), (567, 568, 571, 570), (569, 570, 573, 572), (570, 571, 574, 573), (22, 215, 566, 172), (215, 216, 567, 566), (216, 217, 568, 567), (217, 30, 220, 568), (568, 220, 219, 571), (571, 219, 218, 574), (574, 218, 29, 211), (573, 574, 211, 210), (572, 573, 210, 209), (170, 572, 209, 21), (171, 569, 572, 170), (172, 566, 569, 171), (575, 576, 579, 578), (576, 577, 580, 579), (578, 579, 582, 581), (579, 580, 583, 582), (23, 182, 575, 175), (182, 183, 576, 575), (183, 184, 577, 576), (184, 31, 223, 577), (577, 223, 222, 580), (580, 222, 221, 583), (583, 221, 30, 217), (582, 583, 217, 216), (581, 582, 216, 215), (173, 581, 215, 22), (174, 578, 581, 173), (175, 575, 578, 174), (584, 585, 588, 587), (585, 586, 589, 588), (587, 588, 591, 590), (588, 589, 592, 591), (24, 224, 584, 179), (224, 225, 585, 584), (225, 226, 586, 585), (226, 32, 227, 586), (586, 227, 228, 589), (589, 228, 229, 592), (592, 229, 39, 232), (591, 592, 232, 231), (590, 591, 231, 230), (181, 590, 230, 31), (180, 587, 590, 181), (179, 584, 587, 180), (593, 594, 597, 596), (594, 595, 598, 597), (596, 597, 600, 599), (597, 598, 601, 600), (25, 233, 593, 190), (233, 234, 594, 593), (234, 235, 595, 594), (235, 33, 238, 595), (595, 238, 237, 598), (598, 237, 236, 601), (601, 236, 32, 226), (600, 601, 226, 225), (599, 600, 225, 224), (188, 599, 224, 24), (189, 596, 599, 188), (190, 593, 596, 189), (602, 603, 606, 605), (603, 604, 607, 606), (605, 606, 609, 608), (606, 607, 610, 609), (26, 239, 602, 196), (239, 240, 603, 602), (240, 241, 604, 603), (241, 34, 244, 604), (604, 244, 243, 607), (607, 243, 242, 610), (610, 242, 33, 235), (609, 610, 235, 234), (608, 609, 234, 233), (194, 608, 233, 25), (195, 605, 608, 194), (196, 602, 605, 195), (611, 612, 615, 614), (612, 613, 616, 615), (614, 615, 618, 617), (615, 616, 619, 618), (27, 245, 611, 202), (245, 246, 612, 611), (246, 247, 613, 612), (247, 35, 250, 613), (613, 250, 249, 616), (616, 249, 248, 619), (619, 248, 34, 241), (618, 619, 241, 240), (617, 618, 240, 239), (200, 617, 239, 26), (201, 614, 617, 200), (202, 611, 614, 201), (620, 621, 624, 623), (621, 622, 625, 624), (623, 624, 627, 626), (624, 625, 628, 627), (28, 251, 620, 208), (251, 252, 621, 620), (252, 253, 622, 621), (253, 36, 256, 622), (622, 256, 255, 625), (625, 255, 254, 628), (628, 254, 35, 247), (627, 628, 247, 246), (626, 627, 246, 245), (206, 626, 245, 27), (207, 623, 626, 206), (208, 620, 623, 207), (629, 630, 633, 632), (630, 631, 634, 633), (632, 633, 636, 635), (633, 634, 637, 636), (29, 257, 629, 214), (257, 258, 630, 629), (258, 259, 631, 630), (259, 37, 262, 631), (631, 262, 261, 634), (634, 261, 260, 637), (637, 260, 36, 253), (636, 637, 253, 252), (635, 636, 252, 251), (212, 635, 251, 28), (213, 632, 635, 212), (214, 629, 632, 213), (638, 639, 642, 641), (639, 640, 643, 642), (641, 642, 645, 644), (642, 643, 646, 645), (30, 263, 638, 220), (263, 264, 639, 638), (264, 265, 640, 639), (265, 38, 268, 640), (640, 268, 267, 643), (643, 267, 266, 646), (646, 266, 37, 259), (645, 646, 259, 258), (644, 645, 258, 257), (218, 644, 257, 29), (219, 641, 644, 218), (220, 638, 641, 219), (647, 648, 651, 650), (648, 649, 652, 651), (650, 651, 654, 653), (651, 652, 655, 654), (31, 230, 647, 223), (230, 231, 648, 647), (231, 232, 649, 648), (232, 39, 271, 649), (649, 271, 270, 652), (652, 270, 269, 655), (655, 269, 38, 265), (654, 655, 265, 264), (653, 654, 264, 263), (221, 653, 263, 30), (222, 650, 653, 221), (223, 647, 650, 222), (656, 657, 660, 659), (657, 658, 661, 660), (659, 660, 663, 662), (660, 661, 664, 663), (32, 272, 656, 227), (272, 273, 657, 656), (273, 274, 658, 657), (274, 40, 275, 658), (658, 275, 276, 661), (661, 276, 277, 664), (664, 277, 47, 280), (663, 664, 280, 279), (662, 663, 279, 278), (229, 662, 278, 39), (228, 659, 662, 229), (227, 656, 659, 228), (665, 666, 669, 668), (666, 667, 670, 669), (668, 669, 672, 671), (669, 670, 673, 672), (33, 281, 665, 238), (281, 282, 666, 665), (282, 283, 667, 666), (283, 41, 286, 667), (667, 286, 285, 670), (670, 285, 284, 673), (673, 284, 40, 274), (672, 673, 274, 273), (671, 672, 273, 272), (236, 671, 272, 32), (237, 668, 671, 236), (238, 665, 668, 237), (674, 675, 678, 677), (675, 676, 679, 678), (677, 678, 681, 680), (678, 679, 682, 681), (34, 287, 674, 244), (287, 288, 675, 674), (288, 289, 676, 675), (289, 42, 292, 676), (676, 292, 291, 679), (679, 291, 290, 682), (682, 290, 41, 283), (681, 682, 283, 282), (680, 681, 282, 281), (242, 680, 281, 33), (243, 677, 680, 242), (244, 674, 677, 243), (683, 684, 687, 686), (684, 685, 688, 687), (686, 687, 690, 689), (687, 688, 691, 690), (35, 293, 683, 250), (293, 294, 684, 683), (294, 295, 685, 684), (295, 43, 298, 685), (685, 298, 297, 688), (688, 297, 296, 691), (691, 296, 42, 289), (690, 691, 289, 288), (689, 690, 288, 287), (248, 689, 287, 34), (249, 686, 689, 248), (250, 683, 686, 249), (692, 693, 696, 695), (693, 694, 697, 696), (695, 696, 699, 698), (696, 697, 700, 699), (36, 299, 692, 256), (299, 300, 693, 692), (300, 301, 694, 693), (301, 44, 304, 694), (694, 304, 303, 697), (697, 303, 302, 700), (700, 302, 43, 295), (699, 700, 295, 294), (698, 699, 294, 293), (254, 698, 293, 35), (255, 695, 698, 254), (256, 692, 695, 255), (701, 702, 705, 704), (702, 703, 706, 705), (704, 705, 708, 707), (705, 706, 709, 708), (37, 305, 701, 262), (305, 306, 702, 701), (306, 307, 703, 702), (307, 45, 310, 703), (703, 310, 309, 706), (706, 309, 308, 709), (709, 308, 44, 301), (708, 709, 301, 300), (707, 708, 300, 299), (260, 707, 299, 36), (261, 704, 707, 260), (262, 701, 704, 261), (710, 711, 714, 713), (711, 712, 715, 714), (713, 714, 717, 716), (714, 715, 718, 717), (38, 311, 710, 268), (311, 312, 711, 710), (312, 313, 712, 711), (313, 46, 316, 712), (712, 316, 315, 715), (715, 315, 314, 718), (718, 314, 45, 307), (717, 718, 307, 306), (716, 717, 306, 305), (266, 716, 305, 37), (267, 713, 716, 266), (268, 710, 713, 267), (719, 720, 723, 722), (720, 721, 724, 723), (722, 723, 726, 725), (723, 724, 727, 726), (39, 278, 719, 271), (278, 279, 720, 719), (279, 280, 721, 720), (280, 47, 319, 721), (721, 319, 318, 724), (724, 318, 317, 727), (727, 317, 46, 313), (726, 727, 313, 312), (725, 726, 312, 311), (269, 725, 311, 38), (270, 722, 725, 269), (271, 719, 722, 270), (728, 729, 732, 731), (729, 730, 733, 732), (731, 732, 735, 734), (732, 733, 736, 735), (40, 320, 728, 275), (320, 321, 729, 728), (321, 322, 730, 729), (322, 48, 323, 730), (730, 323, 324, 733), (733, 324, 325, 736), (736, 325, 55, 328), (735, 736, 328, 327), (734, 735, 327, 326), (277, 734, 326, 47), (276, 731, 734, 277), (275, 728, 731, 276), (737, 738, 741, 740), (738, 739, 742, 741), (740, 741, 744, 743), (741, 742, 745, 744), (41, 329, 737, 286), (329, 330, 738, 737), (330, 331, 739, 738), (331, 49, 334, 739), (739, 334, 333, 742), (742, 333, 332, 745), (745, 332, 48, 322), (744, 745, 322, 321), (743, 744, 321, 320), (284, 743, 320, 40), (285, 740, 743, 284), (286, 737, 740, 285), (746, 747, 750, 749), (747, 748, 751, 750), (749, 750, 753, 752), (750, 751, 754, 753), (42, 335, 746, 292), (335, 336, 747, 746), (336, 337, 748, 747), (337, 50, 340, 748), (748, 340, 339, 751), (751, 339, 338, 754), (754, 338, 49, 331), (753, 754, 331, 330), (752, 753, 330, 329), (290, 752, 329, 41), (291, 749, 752, 290), (292, 746, 749, 291), (755, 756, 759, 758), (756, 757, 760, 759), (758, 759, 762, 761), (759, 760, 763, 762), (43, 341, 755, 298), (341, 342, 756, 755), (342, 343, 757, 756), (343, 51, 346, 757), (757, 346, 345, 760), (760, 345, 344, 763), (763, 344, 50, 337), (762, 763, 337, 336), (761, 762, 336, 335), (296, 761, 335, 42), (297, 758, 761, 296), (298, 755, 758, 297), (764, 765, 768, 767), (765, 766, 769, 768), (767, 768, 771, 770), (768, 769, 772, 771), (44, 347, 764, 304), (347, 348, 765, 764), (348, 349, 766, 765), (349, 52, 352, 766), (766, 352, 351, 769), (769, 351, 350, 772), (772, 350, 51, 343), (771, 772, 343, 342), (770, 771, 342, 341), (302, 770, 341, 43), (303, 767, 770, 302), (304, 764, 767, 303), (773, 774, 777, 776), (774, 775, 778, 777), (776, 777, 780, 779), (777, 778, 781, 780), (45, 353, 773, 310), (353, 354, 774, 773), (354, 355, 775, 774), (355, 53, 358, 775), (775, 358, 357, 778), (778, 357, 356, 781), (781, 356, 52, 349), (780, 781, 349, 348), (779, 780, 348, 347), (308, 779, 347, 44), (309, 776, 779, 308), (310, 773, 776, 309), (782, 783, 786, 785), (783, 784, 787, 786), (785, 786, 789, 788), (786, 787, 790, 789), (46, 359, 782, 316), (359, 360, 783, 782), (360, 361, 784, 783), (361, 54, 364, 784), (784, 364, 363, 787), (787, 363, 362, 790), (790, 362, 53, 355), (789, 790, 355, 354), (788, 789, 354, 353), (314, 788, 353, 45), (315, 785, 788, 314), (316, 782, 785, 315), (791, 792, 795, 794), (792, 793, 796, 795), (794, 795, 798, 797), (795, 796, 799, 798), (47, 326, 791, 319), (326, 327, 792, 791), (327, 328, 793, 792), (328, 55, 367, 793), (793, 367, 366, 796), (796, 366, 365, 799), (799, 365, 54, 361), (798, 799, 361, 360), (797, 798, 360, 359), (317, 797, 359, 46), (318, 794, 797, 317), (319, 791, 794, 318)])
me_cube_000.polygons.foreach_set('use_smooth', [True] * 768)
me_cube_000.use_remesh_preserve_volume = False
me_cube_000.use_remesh_preserve_attributes = False
me_cube_000.use_mirror_vertex_groups = False
me_cube_000.update()

# ---- objects
ob_wire_006_001 = bpy.data.objects.new('Wire_006.001', me_cube_000)

# ---- transforms, parenting, visibility, modifiers, constraints
ob_wire_006_001.location = (-5.099, 4.301, 6.899)
ob_wire_006_001.rotation_euler = (2.951, -0.0, 0.0)
ob_wire_006_001.lineart.crease_threshold = 0.0

# ---- collection membership
col_collection_1.objects.link(ob_wire_006_001)

# ---- scene / render settings (as saved in the file)
scene.frame_start = 1; scene.frame_end = 250; scene.frame_set(1)
scene.render.engine = 'BLENDER_EEVEE_NEXT'
scene.render.resolution_percentage = 50
scene.render.dither_intensity = 0.0
scene.cycles.use_denoising = False
scene.cycles.samples = 128
scene.cycles.sampling_pattern = 'TABULATED_SOBOL'
scene.cycles.use_adaptive_sampling = False
scene.cycles.use_light_tree = False
scene.cycles.blur_glossy = 0.0
scene.cycles.sample_clamp_indirect = 0.0
scene.view_settings.view_transform = 'Standard'
bpy.context.view_layer.update()

# ---- added for rendering (the .blend has no active camera and no usable light): camera, sun
cam_auto = bpy.data.cameras.new('AutoCamera')
cam_auto.lens = 50.0
cam_auto.sensor_width = 36.0
cam_auto.clip_end = 1000.0
ob_auto_camera = bpy.data.objects.new('AutoCamera', cam_auto)
scene.collection.objects.link(ob_auto_camera)
ob_auto_camera.location = (-3.61353, 2.78207, 7.78236)
ob_auto_camera.rotation_euler = (1.09748, -7.21219e-08, 0.694738)
scene.camera = ob_auto_camera
light_auto_sun = bpy.data.lights.new('AutoSun', 'SUN')
light_auto_sun.energy = 3.0
light_auto_sun.angle = 0.0523599
ob_auto_sun = bpy.data.objects.new('AutoSun', light_auto_sun)
scene.collection.objects.link(ob_auto_sun)
ob_auto_sun.rotation_euler = (0.872665, 0.174533, 0.523599)
bpy.context.view_layer.update()
